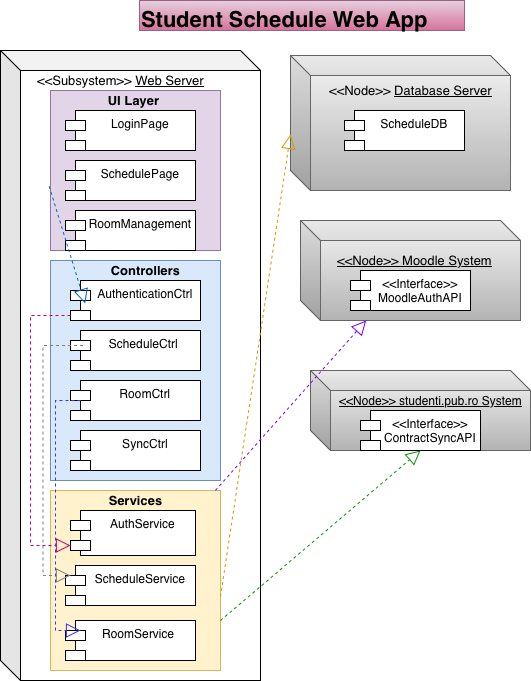

The diagram above was exported from draw.io. Its source (the exported page's mxGraphModel, read from the mxfile embedded in the PNG):
<mxGraphModel dx="1280" dy="771" grid="1" gridSize="10" guides="1" tooltips="1" connect="1" arrows="1" fold="1" page="1" pageScale="1" pageWidth="827" pageHeight="1169" math="0" shadow="0">
  <root>
    <mxCell id="0" />
    <mxCell id="1" parent="0" />
    <mxCell id="Sb9hK8QERMuq7dk3VHBl-1" parent="1" style="shape=cube;whiteSpace=wrap;html=1;boundedLbl=1;backgroundOutline=1;darkOpacity=0.05;darkOpacity2=0.1;" value="" vertex="1">
      <mxGeometry height="630" width="260" x="70" y="60" as="geometry" />
    </mxCell>
    <mxCell id="Sb9hK8QERMuq7dk3VHBl-2" parent="1" style="rounded=0;whiteSpace=wrap;html=1;fillColor=#e1d5e7;strokeColor=#9673a6;" value="" vertex="1">
      <mxGeometry height="160" width="170" x="120" y="100" as="geometry" />
    </mxCell>
    <mxCell id="Sb9hK8QERMuq7dk3VHBl-3" parent="1" style="text;strokeColor=none;fillColor=none;html=1;fontSize=24;fontStyle=1;verticalAlign=middle;align=center;" value="&lt;h6&gt;&lt;font style=&quot;font-size: 13px; font-weight: normal;&quot;&gt;&amp;lt;&amp;lt;Subsystem&amp;gt;&amp;gt;&amp;nbsp;&lt;/font&gt;&lt;u style=&quot;font-weight: normal;&quot;&gt;&lt;font style=&quot;font-size: 13px;&quot;&gt;Web Server&lt;/font&gt;&lt;/u&gt;&lt;/h6&gt;" vertex="1">
      <mxGeometry height="40" width="100" x="140" y="70" as="geometry" />
    </mxCell>
    <mxCell id="Sb9hK8QERMuq7dk3VHBl-4" parent="1" style="text;strokeColor=none;fillColor=none;html=1;fontSize=24;fontStyle=1;verticalAlign=middle;align=center;" value="&lt;h6&gt;&lt;font style=&quot;font-size: 13px;&quot;&gt;UI Layer&lt;/font&gt;&lt;/h6&gt;" vertex="1">
      <mxGeometry height="40" width="100" x="152.5" y="90" as="geometry" />
    </mxCell>
    <mxCell id="Sb9hK8QERMuq7dk3VHBl-6" parent="1" style="rounded=0;whiteSpace=wrap;html=1;fillColor=#dae8fc;strokeColor=#6c8ebf;" value="" vertex="1">
      <mxGeometry height="220" width="170" x="120" y="270" as="geometry" />
    </mxCell>
    <mxCell id="Sb9hK8QERMuq7dk3VHBl-7" parent="1" style="rounded=0;whiteSpace=wrap;html=1;fillColor=#fff2cc;strokeColor=#d6b656;" value="" vertex="1">
      <mxGeometry height="180" width="170" x="120" y="500" as="geometry" />
    </mxCell>
    <mxCell id="Sb9hK8QERMuq7dk3VHBl-9" parent="1" style="text;strokeColor=none;fillColor=none;html=1;fontSize=24;fontStyle=1;verticalAlign=middle;align=center;" value="&lt;h6&gt;&lt;font style=&quot;font-size: 13px;&quot;&gt;Controllers&lt;/font&gt;&lt;/h6&gt;" vertex="1">
      <mxGeometry height="40" width="100" x="165" y="260" as="geometry" />
    </mxCell>
    <mxCell id="Sb9hK8QERMuq7dk3VHBl-10" parent="1" style="text;strokeColor=none;fillColor=none;html=1;fontSize=24;fontStyle=1;verticalAlign=middle;align=center;" value="&lt;h6&gt;&lt;font style=&quot;font-size: 13px;&quot;&gt;Services&lt;/font&gt;&lt;/h6&gt;" vertex="1">
      <mxGeometry height="40" width="100" x="155" y="490" as="geometry" />
    </mxCell>
    <mxCell id="Sb9hK8QERMuq7dk3VHBl-12" parent="1" style="shape=module;align=left;spacingLeft=20;align=center;verticalAlign=top;whiteSpace=wrap;html=1;" value="LoginPage" vertex="1">
      <mxGeometry height="40" width="130" x="135" y="120" as="geometry" />
    </mxCell>
    <mxCell id="Sb9hK8QERMuq7dk3VHBl-13" parent="1" style="shape=module;align=left;spacingLeft=20;align=center;verticalAlign=top;whiteSpace=wrap;html=1;" value="SchedulePage" vertex="1">
      <mxGeometry height="40" width="130" x="135" y="170" as="geometry" />
    </mxCell>
    <mxCell id="Sb9hK8QERMuq7dk3VHBl-14" parent="1" style="shape=module;align=left;spacingLeft=20;align=center;verticalAlign=top;whiteSpace=wrap;html=1;" value="RoomManagement" vertex="1">
      <mxGeometry height="40" width="130" x="135" y="220" as="geometry" />
    </mxCell>
    <mxCell id="Sb9hK8QERMuq7dk3VHBl-16" parent="1" style="shape=module;align=left;spacingLeft=20;align=center;verticalAlign=top;whiteSpace=wrap;html=1;" value="AuthenticationCtrl" vertex="1">
      <mxGeometry height="40" width="130" x="140" y="290" as="geometry" />
    </mxCell>
    <mxCell id="Sb9hK8QERMuq7dk3VHBl-17" parent="1" style="shape=module;align=left;spacingLeft=20;align=center;verticalAlign=top;whiteSpace=wrap;html=1;" value="ScheduleCtrl&amp;nbsp;" vertex="1">
      <mxGeometry height="40" width="130" x="140" y="340" as="geometry" />
    </mxCell>
    <mxCell id="Sb9hK8QERMuq7dk3VHBl-18" parent="1" style="shape=module;align=left;spacingLeft=20;align=center;verticalAlign=top;whiteSpace=wrap;html=1;" value="RoomCtrl" vertex="1">
      <mxGeometry height="40" width="130" x="140" y="390" as="geometry" />
    </mxCell>
    <mxCell id="Sb9hK8QERMuq7dk3VHBl-19" parent="1" style="shape=module;align=left;spacingLeft=20;align=center;verticalAlign=top;whiteSpace=wrap;html=1;" value="SyncCtrl" vertex="1">
      <mxGeometry height="40" width="130" x="140" y="440" as="geometry" />
    </mxCell>
    <mxCell id="Sb9hK8QERMuq7dk3VHBl-21" parent="1" style="shape=module;align=left;spacingLeft=20;align=center;verticalAlign=top;whiteSpace=wrap;html=1;" value="AuthService" vertex="1">
      <mxGeometry height="45" width="125" x="140" y="520" as="geometry" />
    </mxCell>
    <mxCell id="Sb9hK8QERMuq7dk3VHBl-22" parent="1" style="shape=module;align=left;spacingLeft=20;align=center;verticalAlign=top;whiteSpace=wrap;html=1;" value="ScheduleService" vertex="1">
      <mxGeometry height="40" width="130" x="135" y="575" as="geometry" />
    </mxCell>
    <mxCell id="Sb9hK8QERMuq7dk3VHBl-23" parent="1" style="shape=module;align=left;spacingLeft=20;align=center;verticalAlign=top;whiteSpace=wrap;html=1;" value="RoomService&amp;nbsp;" vertex="1">
      <mxGeometry height="40" width="130" x="135" y="630" as="geometry" />
    </mxCell>
    <mxCell id="rC9jHo4Xpemx9fWOV19E-1" parent="1" style="shape=cube;whiteSpace=wrap;html=1;boundedLbl=1;backgroundOutline=1;darkOpacity=0.05;darkOpacity2=0.1;fillColor=#f5f5f5;gradientColor=#b3b3b3;strokeColor=#666666;" value="&lt;div style=&quot;&quot;&gt;&lt;br&gt;&lt;/div&gt;" vertex="1">
      <mxGeometry height="135" width="220" x="360" y="65" as="geometry" />
    </mxCell>
    <mxCell id="rC9jHo4Xpemx9fWOV19E-2" parent="1" style="shape=cube;whiteSpace=wrap;html=1;boundedLbl=1;backgroundOutline=1;darkOpacity=0.05;darkOpacity2=0.1;fillColor=#f5f5f5;gradientColor=#b3b3b3;strokeColor=#666666;" value="" vertex="1">
      <mxGeometry height="100" width="220" x="370" y="230" as="geometry" />
    </mxCell>
    <mxCell id="rC9jHo4Xpemx9fWOV19E-3" parent="1" style="shape=cube;whiteSpace=wrap;html=1;boundedLbl=1;backgroundOutline=1;darkOpacity=0.05;darkOpacity2=0.1;fillColor=#f5f5f5;gradientColor=#b3b3b3;strokeColor=#666666;" value="" vertex="1">
      <mxGeometry height="80" width="220" x="380" y="380" as="geometry" />
    </mxCell>
    <mxCell id="rC9jHo4Xpemx9fWOV19E-5" parent="1" style="shape=module;align=left;spacingLeft=20;align=center;verticalAlign=top;whiteSpace=wrap;html=1;" value="ScheduleDB" vertex="1">
      <mxGeometry height="40" width="120" x="414" y="120" as="geometry" />
    </mxCell>
    <mxCell id="Pp5MFHgtxiQmiZPYNsXp-1" parent="1" style="shape=module;align=left;spacingLeft=20;align=center;verticalAlign=top;whiteSpace=wrap;html=1;" value="&lt;div&gt;&amp;lt;&amp;lt;Interface&amp;gt;&amp;gt;&lt;br&gt;&lt;/div&gt;MoodleAuthAPI" vertex="1">
      <mxGeometry height="40" width="120" x="420" y="280" as="geometry" />
    </mxCell>
    <mxCell id="Pp5MFHgtxiQmiZPYNsXp-2" parent="1" style="text;strokeColor=none;fillColor=none;html=1;fontSize=24;fontStyle=1;verticalAlign=middle;align=center;" value="&lt;h6&gt;&lt;font style=&quot;font-size: 12px; font-weight: normal;&quot;&gt;&lt;u&gt;&amp;lt;&amp;lt;Node&amp;gt;&amp;gt; studenti.pub.ro System&lt;/u&gt;&lt;/font&gt;&lt;/h6&gt;" vertex="1">
      <mxGeometry height="40" width="100" x="450" y="390" as="geometry" />
    </mxCell>
    <mxCell id="Pp5MFHgtxiQmiZPYNsXp-3" parent="1" style="shape=module;align=left;spacingLeft=20;align=center;verticalAlign=top;whiteSpace=wrap;html=1;" value="&lt;div&gt;&amp;lt;&amp;lt;Interface&amp;gt;&amp;gt;&lt;br&gt;&lt;/div&gt;ContractSyncAPI" vertex="1">
      <mxGeometry height="40" width="120" x="430" y="420" as="geometry" />
    </mxCell>
    <mxCell id="Pp5MFHgtxiQmiZPYNsXp-4" parent="1" style="text;strokeColor=none;fillColor=none;html=1;fontSize=24;fontStyle=1;verticalAlign=middle;align=center;" value="&lt;h6&gt;&lt;font style=&quot;caret-color: rgb(0, 0, 0); color: rgb(0, 0, 0);&quot;&gt;&lt;span style=&quot;color: rgb(0, 0, 0); font-weight: normal;&quot;&gt;&lt;font style=&quot;font-size: 13px;&quot;&gt;&amp;lt;&amp;lt;Node&amp;gt;&amp;gt;&amp;nbsp;&lt;/font&gt;&lt;/span&gt;&lt;u style=&quot;font-size: 13px; font-weight: 400;&quot;&gt;Database&lt;/u&gt;&lt;/font&gt;&lt;span style=&quot;font-weight: 400; font-size: 16.08px; caret-color: rgb(0, 0, 0); color: rgb(0, 0, 0);&quot;&gt;&lt;font style=&quot;font-size: 13px;&quot;&gt;&lt;u&gt;&amp;nbsp;Server&lt;/u&gt;&lt;/font&gt;&lt;/span&gt;&lt;br&gt;&lt;/h6&gt;" vertex="1">
      <mxGeometry height="40" width="100" x="430" y="80" as="geometry" />
    </mxCell>
    <mxCell id="Pp5MFHgtxiQmiZPYNsXp-5" parent="1" style="text;strokeColor=none;fillColor=none;html=1;fontSize=24;fontStyle=1;verticalAlign=middle;align=center;" value="&lt;h6&gt;&lt;font color=&quot;#000000&quot; size=&quot;2&quot;&gt;&lt;span style=&quot;caret-color: rgb(0, 0, 0); font-weight: 400;&quot;&gt;&lt;u&gt;&amp;lt;&amp;lt;Node&amp;gt;&amp;gt; Moodle System&lt;/u&gt;&lt;/span&gt;&lt;/font&gt;&lt;/h6&gt;" vertex="1">
      <mxGeometry height="40" width="100" x="434" y="250" as="geometry" />
    </mxCell>
    <mxCell id="Pp5MFHgtxiQmiZPYNsXp-6" edge="1" parent="1" style="endArrow=block;dashed=1;endFill=0;endSize=12;html=1;rounded=0;fillColor=#ffcd28;gradientColor=#ffa500;strokeColor=#d79b00;" value="">
      <mxGeometry relative="1" width="160" as="geometry">
        <mxPoint x="290" y="606.25" as="sourcePoint" />
        <mxPoint x="360" y="144" as="targetPoint" />
      </mxGeometry>
    </mxCell>
    <mxCell id="Pp5MFHgtxiQmiZPYNsXp-8" edge="1" parent="1" source="Sb9hK8QERMuq7dk3VHBl-7" style="endArrow=block;dashed=1;endFill=0;endSize=12;html=1;rounded=0;fontColor=#99FFFF;strokeColor=light-dark(#7F00FF,#EDEDED);" target="rC9jHo4Xpemx9fWOV19E-2" value="">
      <mxGeometry relative="1" width="160" as="geometry">
        <mxPoint x="380" y="520" as="sourcePoint" />
        <mxPoint x="490" y="340" as="targetPoint" />
      </mxGeometry>
    </mxCell>
    <mxCell id="Pp5MFHgtxiQmiZPYNsXp-14" edge="1" parent="1" style="endArrow=block;dashed=1;endFill=0;endSize=12;html=1;rounded=0;entryX=0.5;entryY=1;entryDx=0;entryDy=0;strokeColor=#009900;" target="Pp5MFHgtxiQmiZPYNsXp-3" value="">
      <mxGeometry relative="1" width="160" as="geometry">
        <mxPoint x="290" y="630" as="sourcePoint" />
        <mxPoint x="450" y="630" as="targetPoint" />
      </mxGeometry>
    </mxCell>
    <mxCell id="Pp5MFHgtxiQmiZPYNsXp-23" edge="1" parent="1" source="Sb9hK8QERMuq7dk3VHBl-2" style="endArrow=block;dashed=1;endFill=0;endSize=12;html=1;rounded=0;entryX=0.113;entryY=0.575;entryDx=0;entryDy=0;entryPerimeter=0;exitX=-0.008;exitY=0.598;exitDx=0;exitDy=0;exitPerimeter=0;strokeColor=#0066CC;" target="Sb9hK8QERMuq7dk3VHBl-16" value="">
      <mxGeometry relative="1" width="160" as="geometry">
        <mxPoint x="110" y="200" as="sourcePoint" />
        <mxPoint x="270" y="200" as="targetPoint" />
      </mxGeometry>
    </mxCell>
    <mxCell id="Pp5MFHgtxiQmiZPYNsXp-24" edge="1" parent="1" source="Sb9hK8QERMuq7dk3VHBl-16" style="endArrow=block;dashed=1;endFill=0;endSize=12;html=1;rounded=0;exitX=0;exitY=0;exitDx=0;exitDy=35;entryX=0;entryY=0;entryDx=0;entryDy=35;exitPerimeter=0;entryPerimeter=0;strokeColor=#CC0066;" target="Sb9hK8QERMuq7dk3VHBl-21" value="">
      <mxGeometry relative="1" width="160" as="geometry">
        <Array as="points">
          <mxPoint x="100" y="325" />
          <mxPoint x="100" y="440" />
          <mxPoint x="100" y="555" />
        </Array>
        <mxPoint x="25" y="333.13" as="sourcePoint" />
        <mxPoint x="20" y="566.88" as="targetPoint" />
      </mxGeometry>
    </mxCell>
    <mxCell id="Pp5MFHgtxiQmiZPYNsXp-25" edge="1" parent="1" style="endArrow=block;dashed=1;endFill=0;endSize=12;html=1;rounded=0;exitX=0;exitY=0;exitDx=0;exitDy=35;exitPerimeter=0;strokeColor=light-dark(#808080,#FF96EE);" value="">
      <mxGeometry relative="1" width="160" as="geometry">
        <Array as="points">
          <mxPoint x="112.5" y="355" />
          <mxPoint x="112.5" y="470" />
          <mxPoint x="112.5" y="585" />
        </Array>
        <mxPoint x="152.5" y="355" as="sourcePoint" />
        <mxPoint x="140" y="585" as="targetPoint" />
      </mxGeometry>
    </mxCell>
    <mxCell id="Pp5MFHgtxiQmiZPYNsXp-26" edge="1" parent="1" style="endArrow=block;dashed=1;endFill=0;endSize=12;html=1;rounded=0;strokeColor=light-dark(#3333FF,#FF96EE);" value="">
      <mxGeometry relative="1" width="160" as="geometry">
        <Array as="points">
          <mxPoint x="125" y="410" />
          <mxPoint x="125" y="525" />
          <mxPoint x="125" y="640" />
        </Array>
        <mxPoint x="150" y="410" as="sourcePoint" />
        <mxPoint x="150" y="640" as="targetPoint" />
      </mxGeometry>
    </mxCell>
    <mxCell id="Pp5MFHgtxiQmiZPYNsXp-37" parent="1" style="text;html=1;whiteSpace=wrap;overflow=hidden;rounded=0;fontStyle=1;fontSize=11;fillColor=#e6d0de;gradientColor=#d5739d;strokeColor=#996185;" value="&lt;h1 style=&quot;margin-top: 0px;&quot;&gt;&lt;span&gt;Student Schedule Web App&lt;/span&gt;&lt;/h1&gt;" vertex="1">
      <mxGeometry height="30" width="325" x="209" y="10" as="geometry" />
    </mxCell>
  </root>
</mxGraphModel>